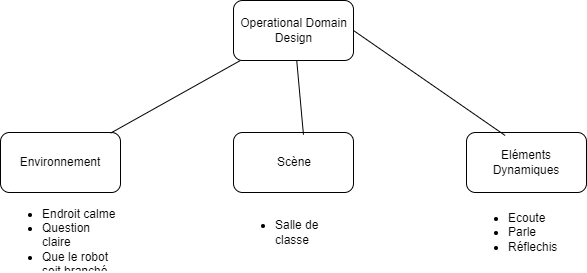

The diagram above was exported from draw.io. Its source (the exported page's mxGraphModel, read from the mxfile embedded in the PNG):
<mxGraphModel dx="1052" dy="977" grid="0" gridSize="10" guides="1" tooltips="1" connect="1" arrows="1" fold="1" page="0" pageScale="1" pageWidth="827" pageHeight="1169" math="0" shadow="0">
  <root>
    <mxCell id="0" />
    <mxCell id="1" parent="0" />
    <mxCell id="tUugUMPgn1hrF1uiOPVY-2" value="" style="rounded=1;whiteSpace=wrap;html=1;" vertex="1" parent="1">
      <mxGeometry y="-90" width="120" height="60" as="geometry" />
    </mxCell>
    <mxCell id="tUugUMPgn1hrF1uiOPVY-3" value="&lt;span data-olk-copy-source=&quot;MessageBody&quot;&gt;Operational Domain Design&lt;/span&gt;" style="text;html=1;align=center;verticalAlign=middle;whiteSpace=wrap;rounded=0;" vertex="1" parent="1">
      <mxGeometry x="1" y="-90" width="119" height="60" as="geometry" />
    </mxCell>
    <mxCell id="tUugUMPgn1hrF1uiOPVY-4" value="" style="rounded=1;whiteSpace=wrap;html=1;" vertex="1" parent="1">
      <mxGeometry x="-233" y="42" width="120" height="60" as="geometry" />
    </mxCell>
    <mxCell id="tUugUMPgn1hrF1uiOPVY-5" value="" style="rounded=1;whiteSpace=wrap;html=1;" vertex="1" parent="1">
      <mxGeometry y="42" width="120" height="60" as="geometry" />
    </mxCell>
    <mxCell id="tUugUMPgn1hrF1uiOPVY-6" value="" style="rounded=1;whiteSpace=wrap;html=1;" vertex="1" parent="1">
      <mxGeometry x="233" y="42" width="120" height="60" as="geometry" />
    </mxCell>
    <mxCell id="tUugUMPgn1hrF1uiOPVY-7" value="Environnement" style="text;html=1;align=center;verticalAlign=middle;whiteSpace=wrap;rounded=0;" vertex="1" parent="1">
      <mxGeometry x="-203" y="57" width="60" height="30" as="geometry" />
    </mxCell>
    <mxCell id="tUugUMPgn1hrF1uiOPVY-8" value="Scène" style="text;html=1;align=center;verticalAlign=middle;whiteSpace=wrap;rounded=0;" vertex="1" parent="1">
      <mxGeometry x="30.5" y="57" width="60" height="30" as="geometry" />
    </mxCell>
    <mxCell id="tUugUMPgn1hrF1uiOPVY-9" value="Eléments Dynamiques" style="text;html=1;align=center;verticalAlign=middle;whiteSpace=wrap;rounded=0;" vertex="1" parent="1">
      <mxGeometry x="263" y="57" width="60" height="30" as="geometry" />
    </mxCell>
    <mxCell id="tUugUMPgn1hrF1uiOPVY-10" value="" style="endArrow=none;html=1;rounded=0;fontSize=12;startSize=8;endSize=8;curved=1;exitX=0.918;exitY=0.01;exitDx=0;exitDy=0;exitPerimeter=0;" edge="1" parent="1" source="tUugUMPgn1hrF1uiOPVY-4" target="tUugUMPgn1hrF1uiOPVY-3">
      <mxGeometry width="50" height="50" relative="1" as="geometry">
        <mxPoint x="-113" y="42" as="sourcePoint" />
        <mxPoint x="79" y="180" as="targetPoint" />
      </mxGeometry>
    </mxCell>
    <mxCell id="tUugUMPgn1hrF1uiOPVY-11" value="" style="endArrow=none;html=1;rounded=0;fontSize=12;startSize=8;endSize=8;curved=1;exitX=0.583;exitY=0.037;exitDx=0;exitDy=0;exitPerimeter=0;" edge="1" parent="1" source="tUugUMPgn1hrF1uiOPVY-5" target="tUugUMPgn1hrF1uiOPVY-3">
      <mxGeometry width="50" height="50" relative="1" as="geometry">
        <mxPoint x="-87" y="277" as="sourcePoint" />
        <mxPoint x="-37" y="227" as="targetPoint" />
      </mxGeometry>
    </mxCell>
    <mxCell id="tUugUMPgn1hrF1uiOPVY-12" value="" style="endArrow=none;html=1;rounded=0;fontSize=12;startSize=8;endSize=8;curved=1;exitX=1;exitY=0.5;exitDx=0;exitDy=0;entryX=0.322;entryY=0.05;entryDx=0;entryDy=0;entryPerimeter=0;" edge="1" parent="1" source="tUugUMPgn1hrF1uiOPVY-3" target="tUugUMPgn1hrF1uiOPVY-6">
      <mxGeometry width="50" height="50" relative="1" as="geometry">
        <mxPoint x="210" y="38" as="sourcePoint" />
        <mxPoint x="260" y="-12" as="targetPoint" />
      </mxGeometry>
    </mxCell>
    <mxCell id="tUugUMPgn1hrF1uiOPVY-15" value="&lt;ul&gt;&lt;li&gt;Endroit calme&lt;/li&gt;&lt;li&gt;Question claire&lt;/li&gt;&lt;li&gt;Que le robot soit branché&lt;/li&gt;&lt;/ul&gt;" style="text;strokeColor=none;fillColor=none;html=1;whiteSpace=wrap;verticalAlign=middle;overflow=hidden;" vertex="1" parent="1">
      <mxGeometry x="-233" y="102" width="118" height="80" as="geometry" />
    </mxCell>
    <mxCell id="tUugUMPgn1hrF1uiOPVY-16" value="&lt;ul&gt;&lt;li&gt;Salle de classe&lt;/li&gt;&lt;/ul&gt;" style="text;strokeColor=none;fillColor=none;html=1;whiteSpace=wrap;verticalAlign=middle;overflow=hidden;" vertex="1" parent="1">
      <mxGeometry y="102" width="120" height="80" as="geometry" />
    </mxCell>
    <mxCell id="tUugUMPgn1hrF1uiOPVY-17" value="&lt;ul&gt;&lt;li&gt;Ecoute&lt;/li&gt;&lt;li&gt;Parle&lt;/li&gt;&lt;li&gt;Réflechis&lt;/li&gt;&lt;/ul&gt;" style="text;strokeColor=none;fillColor=none;html=1;whiteSpace=wrap;verticalAlign=middle;overflow=hidden;" vertex="1" parent="1">
      <mxGeometry x="233" y="102" width="118" height="80" as="geometry" />
    </mxCell>
  </root>
</mxGraphModel>